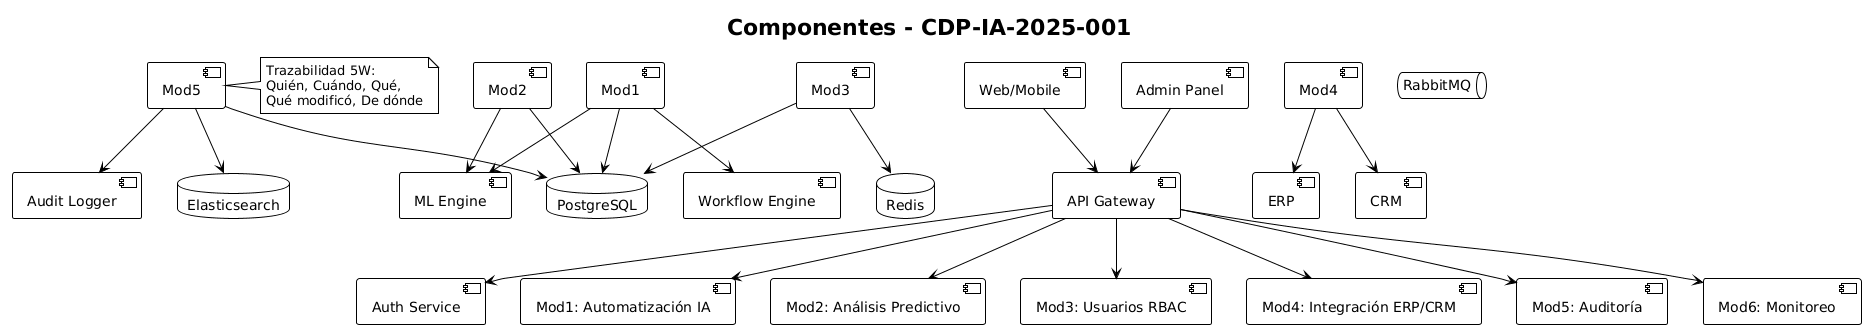

The diagram above was rendered by PlantUML. Its source (embedded in the PNG):
@startuml
!theme plain
title Componentes - CDP-IA-2025-001

[Web/Mobile] --> [API Gateway]
[Admin Panel] --> [API Gateway]

[API Gateway] --> [Auth Service]
[API Gateway] --> [Mod1: Automatización IA]
[API Gateway] --> [Mod2: Análisis Predictivo]
[API Gateway] --> [Mod3: Usuarios RBAC]
[API Gateway] --> [Mod4: Integración ERP/CRM]
[API Gateway] --> [Mod5: Auditoría]
[API Gateway] --> [Mod6: Monitoreo]

[Mod1] --> [ML Engine]
[Mod1] --> [Workflow Engine]
[Mod2] --> [ML Engine]
[Mod4] --> [ERP]
[Mod4] --> [CRM]
[Mod5] --> [Audit Logger]

database PostgreSQL
database Redis
queue RabbitMQ
database Elasticsearch

[Mod1] --> PostgreSQL
[Mod2] --> PostgreSQL
[Mod3] --> PostgreSQL
[Mod3] --> Redis
[Mod5] --> PostgreSQL
[Mod5] --> Elasticsearch

note right of [Mod5]
  Trazabilidad 5W:
  Quién, Cuándo, Qué,
  Qué modificó, De dónde
end note
@enduml